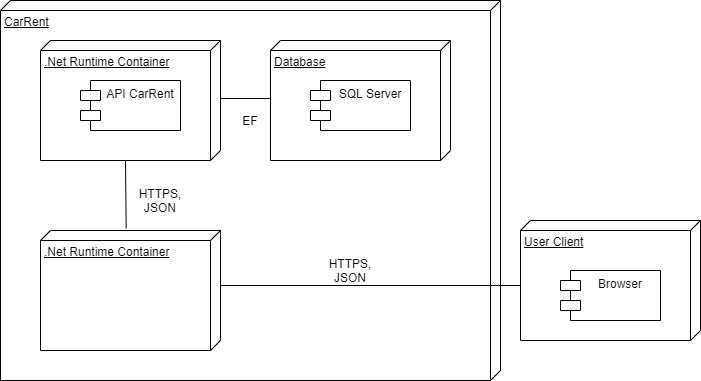

The diagram above was exported from draw.io. Its source (the exported page's mxGraphModel, read from the mxfile embedded in the PNG):
<mxGraphModel dx="780" dy="682" grid="1" gridSize="10" guides="1" tooltips="1" connect="1" arrows="1" fold="1" page="1" pageScale="1" pageWidth="827" pageHeight="1169" math="0" shadow="0">
  <root>
    <mxCell id="0" />
    <mxCell id="1" parent="0" />
    <mxCell id="NbI4kTs2S4-7WpbbkZPr-1" value="CarRent" style="verticalAlign=top;align=left;spacingTop=8;spacingLeft=2;spacingRight=12;shape=cube;size=10;direction=south;fontStyle=4;html=1;" parent="1" vertex="1">
      <mxGeometry x="40" y="30" width="500" height="380" as="geometry" />
    </mxCell>
    <mxCell id="NbI4kTs2S4-7WpbbkZPr-2" value=".Net Runtime Container" style="verticalAlign=top;align=left;spacingTop=8;spacingLeft=2;spacingRight=12;shape=cube;size=10;direction=south;fontStyle=4;html=1;" parent="1" vertex="1">
      <mxGeometry x="80" y="70" width="180" height="120" as="geometry" />
    </mxCell>
    <mxCell id="NbI4kTs2S4-7WpbbkZPr-3" value="Database" style="verticalAlign=top;align=left;spacingTop=8;spacingLeft=2;spacingRight=12;shape=cube;size=10;direction=south;fontStyle=4;html=1;" parent="1" vertex="1">
      <mxGeometry x="310" y="70" width="180" height="120" as="geometry" />
    </mxCell>
    <mxCell id="NbI4kTs2S4-7WpbbkZPr-4" value="SQL Server" style="shape=module;align=left;spacingLeft=20;align=center;verticalAlign=top;" parent="1" vertex="1">
      <mxGeometry x="350" y="110" width="100" height="50" as="geometry" />
    </mxCell>
    <mxCell id="NbI4kTs2S4-7WpbbkZPr-5" value="API CarRent" style="shape=module;align=left;spacingLeft=20;align=center;verticalAlign=top;" parent="1" vertex="1">
      <mxGeometry x="120" y="110" width="100" height="50" as="geometry" />
    </mxCell>
    <mxCell id="NbI4kTs2S4-7WpbbkZPr-9" value="" style="endArrow=none;html=1;" parent="1" edge="1">
      <mxGeometry width="50" height="50" relative="1" as="geometry">
        <mxPoint x="260" y="128" as="sourcePoint" />
        <mxPoint x="310" y="128" as="targetPoint" />
      </mxGeometry>
    </mxCell>
    <mxCell id="NbI4kTs2S4-7WpbbkZPr-10" value="EF" style="text;html=1;strokeColor=none;fillColor=none;align=center;verticalAlign=middle;whiteSpace=wrap;rounded=0;" parent="1" vertex="1">
      <mxGeometry x="270" y="140" width="40" height="20" as="geometry" />
    </mxCell>
    <mxCell id="NbI4kTs2S4-7WpbbkZPr-12" value=".Net Runtime Container" style="verticalAlign=top;align=left;spacingTop=8;spacingLeft=2;spacingRight=12;shape=cube;size=10;direction=south;fontStyle=4;html=1;" parent="1" vertex="1">
      <mxGeometry x="80" y="260" width="180" height="120" as="geometry" />
    </mxCell>
    <mxCell id="NbI4kTs2S4-7WpbbkZPr-13" value="" style="endArrow=none;html=1;exitX=0;exitY=0;exitDx=120;exitDy=95;exitPerimeter=0;entryX=-0.017;entryY=0.524;entryDx=0;entryDy=0;entryPerimeter=0;" parent="1" source="NbI4kTs2S4-7WpbbkZPr-2" target="NbI4kTs2S4-7WpbbkZPr-12" edge="1">
      <mxGeometry width="50" height="50" relative="1" as="geometry">
        <mxPoint x="160" y="190" as="sourcePoint" />
        <mxPoint x="166" y="240" as="targetPoint" />
      </mxGeometry>
    </mxCell>
    <mxCell id="NbI4kTs2S4-7WpbbkZPr-14" value="HTTPS, JSON" style="text;html=1;strokeColor=none;fillColor=none;align=center;verticalAlign=middle;whiteSpace=wrap;rounded=0;" parent="1" vertex="1">
      <mxGeometry x="180" y="220" width="40" height="20" as="geometry" />
    </mxCell>
    <mxCell id="NbI4kTs2S4-7WpbbkZPr-15" value="User Client" style="verticalAlign=top;align=left;spacingTop=8;spacingLeft=2;spacingRight=12;shape=cube;size=10;direction=south;fontStyle=4;html=1;" parent="1" vertex="1">
      <mxGeometry x="560" y="250" width="180" height="120" as="geometry" />
    </mxCell>
    <mxCell id="NbI4kTs2S4-7WpbbkZPr-16" value="Browser" style="shape=module;align=left;spacingLeft=20;align=center;verticalAlign=top;" parent="1" vertex="1">
      <mxGeometry x="600" y="300" width="100" height="50" as="geometry" />
    </mxCell>
    <mxCell id="NbI4kTs2S4-7WpbbkZPr-17" value="" style="endArrow=none;html=1;exitX=0;exitY=0;exitDx=65;exitDy=180;exitPerimeter=0;entryX=0;entryY=0;entryDx=55;entryDy=0;entryPerimeter=0;" parent="1" source="NbI4kTs2S4-7WpbbkZPr-15" target="NbI4kTs2S4-7WpbbkZPr-12" edge="1">
      <mxGeometry width="50" height="50" relative="1" as="geometry">
        <mxPoint x="175" y="200" as="sourcePoint" />
        <mxPoint x="175.68000000000006" y="267.96000000000004" as="targetPoint" />
      </mxGeometry>
    </mxCell>
    <mxCell id="NbI4kTs2S4-7WpbbkZPr-18" value="HTTPS, JSON" style="text;html=1;strokeColor=none;fillColor=none;align=center;verticalAlign=middle;whiteSpace=wrap;rounded=0;" parent="1" vertex="1">
      <mxGeometry x="370" y="290" width="40" height="20" as="geometry" />
    </mxCell>
  </root>
</mxGraphModel>